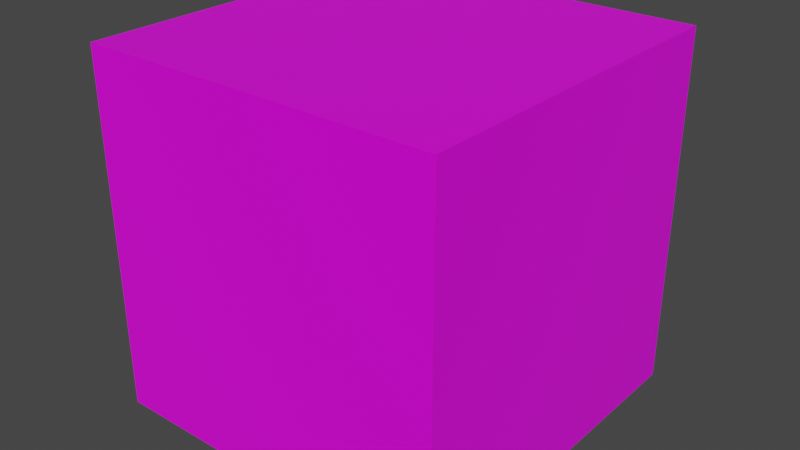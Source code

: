 # Source: Ground.blend  (saved by Blender 2.82.7; exported with 4.5.12 LTS)
import bpy
from mathutils import Matrix  # noqa: F401  (used for matrix-valued properties, if any)

bpy.ops.wm.read_factory_settings(use_empty=True)
scene = bpy.context.scene
scene.name = 'Scene'

# ---- collections
col_collection = bpy.data.collections.new('Collection'); scene.collection.children.link(col_collection)

# ---- images (referenced by path relative to the original .blend; pixels are not part of the script)
import os
ASSET_DIR = os.environ.get("B2B_ASSET_DIR", "")  # directory of the original .blend (textures are referenced by path, not embedded)
HERE = os.path.dirname(os.path.abspath(__file__))  # packed textures are extracted next to this script under _unpacked/

def load_image(name, relpath, width, height, colorspace="sRGB"):
    """Load a texture the original file referenced (path relative to the .blend, or extracted next to this script)."""
    p = next((c for c in (os.path.join(HERE, relpath), os.path.join(ASSET_DIR, relpath)) if relpath and os.path.exists(c)), "")
    if p:
        img = bpy.data.images.load(p, check_existing=True)
        img.name = name
    else:  # same state as the original file: an image datablock whose file is absent (Cycles renders it pink)
        img = bpy.data.images.new(name, width, height)
        img.source = "FILE"
        img.filepath = "//" + (relpath or name)
    img.colorspace_settings.name = colorspace
    return img
img_groundoutline_jpg = load_image('GroundOutline.jpg', 'GroundOutline.jpg', 1024, 1024, 'sRGB')

# ---- materials (node trees are filled in below, after node groups)
mat_ground = bpy.data.materials.new('Ground')
mat_ground.alpha_threshold = 0.0
mat_ground.use_transparent_shadow = False
mat_ground.line_color = (0.0, 0.0, 0.0, 1.0)

# ---- material node trees
mat_ground.use_nodes = True; mat_ground.node_tree.nodes.clear()
_N = mat_ground.node_tree.nodes; _L = mat_ground.node_tree.links
n0 = _N.new('ShaderNodeOutputMaterial'); n0.name = 'Material Output'; n0.location = (300, 300)
n1 = _N.new('ShaderNodeBsdfPrincipled'); n1.name = 'Principled BSDF'; n1.location = (10, 300)
n1.distribution = 'GGX'
n1.subsurface_method = 'BURLEY'
n1.inputs[2].default_value = 0.4
n1.inputs[3].default_value = 1.45
n1.inputs[27].default_value = (0.0, 0.0, 0.0, 1.0)
n1.inputs[28].default_value = 1.0
n2 = _N.new('ShaderNodeTexImage'); n2.name = 'Image Texture'; n2.location = (-280, 280)
n2.image = img_groundoutline_jpg
_L.new(n1.outputs[0], n0.inputs[0])
_L.new(n2.outputs[0], n1.inputs[0])
n0.is_active_output = True

# ---- world
world_world = bpy.data.worlds.new('World'); scene.world = world_world
world_world.use_nodes = True; world_world.node_tree.nodes.clear()
_N = world_world.node_tree.nodes; _L = world_world.node_tree.links
n0 = _N.new('ShaderNodeOutputWorld'); n0.name = 'World Output'; n0.location = (300, 300)
n1 = _N.new('ShaderNodeBackground'); n1.name = 'Background'; n1.location = (10, 300)
n1.inputs[0].default_value = (0.05088, 0.05088, 0.05088, 1.0)
_L.new(n1.outputs[0], n0.inputs[0])
n0.is_active_output = True
world_world.color = (0.05088, 0.05088, 0.05088)
world_world.use_sun_shadow = False
world_world.sun_shadow_jitter_overblur = 0.0

# ---- meshes
me_cube = bpy.data.meshes.new('Cube')
me_cube.from_pydata([(1.0, 1.0, 1.0), (1.0, 1.0, -1.0), (1.0, -1.0, 1.0), (1.0, -1.0, -1.0), (-1.0, 1.0, 1.0), (-1.0, 1.0, -1.0), (-1.0, -1.0, 1.0), (-1.0, -1.0, -1.0)], [], [(0, 4, 6, 2), (3, 2, 6, 7), (7, 6, 4, 5), (5, 1, 3, 7), (1, 0, 2, 3), (5, 4, 0, 1)])
_uv = me_cube.uv_layers.new(name='UVMap')
_uv.uv.foreach_set('vector', [0.625, 0.5, 0.875, 0.5, 0.875, 0.75, 0.625, 0.75, 0.375, 0.75, 0.625, 0.75, 0.625, 1.0, 0.375, 1.0, 0.375, 0.0, 0.625, 0.0, 0.625, 0.25, 0.375, 0.25, 0.125, 0.5, 0.375, 0.5, 0.375, 0.75, 0.125, 0.75, 0.375, 0.5, 0.625, 0.5, 0.625, 0.75, 0.375, 0.75, 0.375, 0.25, 0.625, 0.25, 0.625, 0.5, 0.375, 0.5])
me_cube.materials.append(mat_ground)
me_cube.use_remesh_preserve_volume = False
me_cube.use_remesh_preserve_attributes = False
me_cube.use_mirror_vertex_groups = False
me_cube.update()

# ---- objects
ob_cube = bpy.data.objects.new('Cube', me_cube)

# ---- transforms, parenting, visibility, modifiers, constraints
ob_cube.location = (0.0, 0.0, 0.0)
ob_cube.lock_rotations_4d = False
ob_cube.empty_display_type = 'ARROWS'
ob_cube.lineart.crease_threshold = 0.0

# ---- collection membership
col_collection.objects.link(ob_cube)

# ---- scene / render settings (as saved in the file)
scene.frame_start = 1; scene.frame_end = 250; scene.frame_set(1)
scene.render.engine = 'BLENDER_EEVEE_NEXT'
scene.cycles.use_denoising = False
scene.cycles.samples = 128
scene.cycles.sampling_pattern = 'TABULATED_SOBOL'
scene.cycles.use_adaptive_sampling = False
scene.cycles.use_light_tree = False
scene.view_settings.view_transform = 'Filmic'
bpy.context.view_layer.update()

# ---- added for rendering (the .blend has no active camera and no usable light): camera, sun
cam_auto = bpy.data.cameras.new('AutoCamera')
cam_auto.lens = 50.0
cam_auto.sensor_width = 36.0
cam_auto.clip_end = 1000.0
ob_auto_camera = bpy.data.objects.new('AutoCamera', cam_auto)
scene.collection.objects.link(ob_auto_camera)
ob_auto_camera.location = (3.20507, -3.84609, 2.56406)
ob_auto_camera.rotation_euler = (1.09748, -7.21219e-08, 0.694738)
scene.camera = ob_auto_camera
light_auto_sun = bpy.data.lights.new('AutoSun', 'SUN')
light_auto_sun.energy = 3.0
light_auto_sun.angle = 0.0523599
ob_auto_sun = bpy.data.objects.new('AutoSun', light_auto_sun)
scene.collection.objects.link(ob_auto_sun)
ob_auto_sun.rotation_euler = (0.872665, 0.174533, 0.523599)
bpy.context.view_layer.update()

